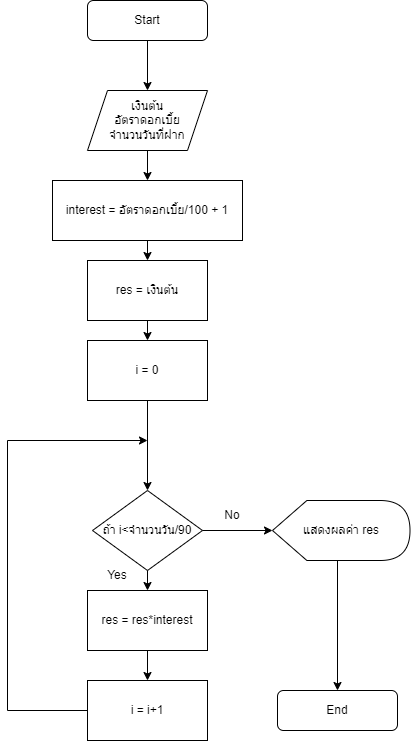

The diagram above was exported from draw.io. Its source (the exported page's mxGraphModel, read from the mxfile embedded in the PNG):
<mxGraphModel dx="1038" dy="539" grid="1" gridSize="10" guides="1" tooltips="1" connect="1" arrows="1" fold="1" page="1" pageScale="1" pageWidth="827" pageHeight="1169" math="0" shadow="0">
  <root>
    <mxCell id="WIyWlLk6GJQsqaUBKTNV-0" />
    <mxCell id="WIyWlLk6GJQsqaUBKTNV-1" parent="WIyWlLk6GJQsqaUBKTNV-0" />
    <mxCell id="WIyWlLk6GJQsqaUBKTNV-3" value="Start" style="rounded=1;whiteSpace=wrap;html=1;fontSize=12;glass=0;strokeWidth=1;shadow=0;" parent="WIyWlLk6GJQsqaUBKTNV-1" vertex="1">
      <mxGeometry x="160" y="80" width="120" height="40" as="geometry" />
    </mxCell>
    <mxCell id="WIyWlLk6GJQsqaUBKTNV-11" value="End" style="rounded=1;whiteSpace=wrap;html=1;fontSize=12;glass=0;strokeWidth=1;shadow=0;" parent="WIyWlLk6GJQsqaUBKTNV-1" vertex="1">
      <mxGeometry x="350" y="770" width="120" height="40" as="geometry" />
    </mxCell>
    <mxCell id="68jp9wuaSn0v7rXyVNSh-0" value="เงินต้น&lt;br&gt;อัตราดอกเบี้ย&lt;br&gt;จำนวนวันที่ฝาก" style="shape=parallelogram;perimeter=parallelogramPerimeter;whiteSpace=wrap;html=1;fixedSize=1;" vertex="1" parent="WIyWlLk6GJQsqaUBKTNV-1">
      <mxGeometry x="160" y="170" width="120" height="60" as="geometry" />
    </mxCell>
    <mxCell id="68jp9wuaSn0v7rXyVNSh-1" value="interest = อัตราดอกเบี้ย/100 + 1" style="rounded=0;whiteSpace=wrap;html=1;" vertex="1" parent="WIyWlLk6GJQsqaUBKTNV-1">
      <mxGeometry x="125" y="260" width="190" height="60" as="geometry" />
    </mxCell>
    <mxCell id="68jp9wuaSn0v7rXyVNSh-2" value="res = เงินต้น" style="rounded=0;whiteSpace=wrap;html=1;" vertex="1" parent="WIyWlLk6GJQsqaUBKTNV-1">
      <mxGeometry x="160" y="340" width="120" height="60" as="geometry" />
    </mxCell>
    <mxCell id="68jp9wuaSn0v7rXyVNSh-3" value="i = 0" style="rounded=0;whiteSpace=wrap;html=1;" vertex="1" parent="WIyWlLk6GJQsqaUBKTNV-1">
      <mxGeometry x="160" y="420" width="120" height="60" as="geometry" />
    </mxCell>
    <mxCell id="68jp9wuaSn0v7rXyVNSh-4" value="ถ้า i&amp;lt;จำนวนวัน/90" style="rhombus;whiteSpace=wrap;html=1;" vertex="1" parent="WIyWlLk6GJQsqaUBKTNV-1">
      <mxGeometry x="165" y="570" width="110" height="80" as="geometry" />
    </mxCell>
    <mxCell id="68jp9wuaSn0v7rXyVNSh-5" value="res = res*interest" style="rounded=0;whiteSpace=wrap;html=1;" vertex="1" parent="WIyWlLk6GJQsqaUBKTNV-1">
      <mxGeometry x="160" y="670" width="120" height="60" as="geometry" />
    </mxCell>
    <mxCell id="68jp9wuaSn0v7rXyVNSh-6" value="i = i+1" style="rounded=0;whiteSpace=wrap;html=1;" vertex="1" parent="WIyWlLk6GJQsqaUBKTNV-1">
      <mxGeometry x="160" y="760" width="120" height="60" as="geometry" />
    </mxCell>
    <mxCell id="68jp9wuaSn0v7rXyVNSh-7" value="" style="endArrow=classic;html=1;rounded=0;exitX=0.5;exitY=1;exitDx=0;exitDy=0;entryX=0.5;entryY=0;entryDx=0;entryDy=0;" edge="1" parent="WIyWlLk6GJQsqaUBKTNV-1" source="68jp9wuaSn0v7rXyVNSh-0" target="68jp9wuaSn0v7rXyVNSh-1">
      <mxGeometry width="50" height="50" relative="1" as="geometry">
        <mxPoint x="340" y="350" as="sourcePoint" />
        <mxPoint x="390" y="300" as="targetPoint" />
      </mxGeometry>
    </mxCell>
    <mxCell id="68jp9wuaSn0v7rXyVNSh-8" value="" style="endArrow=classic;html=1;rounded=0;exitX=0.5;exitY=1;exitDx=0;exitDy=0;entryX=0.5;entryY=0;entryDx=0;entryDy=0;" edge="1" parent="WIyWlLk6GJQsqaUBKTNV-1" source="68jp9wuaSn0v7rXyVNSh-1" target="68jp9wuaSn0v7rXyVNSh-2">
      <mxGeometry width="50" height="50" relative="1" as="geometry">
        <mxPoint x="340" y="350" as="sourcePoint" />
        <mxPoint x="390" y="300" as="targetPoint" />
      </mxGeometry>
    </mxCell>
    <mxCell id="68jp9wuaSn0v7rXyVNSh-10" value="" style="endArrow=classic;html=1;rounded=0;exitX=0.5;exitY=1;exitDx=0;exitDy=0;entryX=0.5;entryY=0;entryDx=0;entryDy=0;" edge="1" parent="WIyWlLk6GJQsqaUBKTNV-1" source="68jp9wuaSn0v7rXyVNSh-2" target="68jp9wuaSn0v7rXyVNSh-3">
      <mxGeometry width="50" height="50" relative="1" as="geometry">
        <mxPoint x="340" y="350" as="sourcePoint" />
        <mxPoint x="390" y="300" as="targetPoint" />
      </mxGeometry>
    </mxCell>
    <mxCell id="68jp9wuaSn0v7rXyVNSh-11" value="" style="endArrow=classic;html=1;rounded=0;exitX=0.5;exitY=1;exitDx=0;exitDy=0;entryX=0.5;entryY=0;entryDx=0;entryDy=0;" edge="1" parent="WIyWlLk6GJQsqaUBKTNV-1" source="68jp9wuaSn0v7rXyVNSh-3" target="68jp9wuaSn0v7rXyVNSh-4">
      <mxGeometry width="50" height="50" relative="1" as="geometry">
        <mxPoint x="340" y="470" as="sourcePoint" />
        <mxPoint x="390" y="420" as="targetPoint" />
      </mxGeometry>
    </mxCell>
    <mxCell id="68jp9wuaSn0v7rXyVNSh-12" value="" style="endArrow=classic;html=1;rounded=0;exitX=0.5;exitY=1;exitDx=0;exitDy=0;entryX=0.5;entryY=0;entryDx=0;entryDy=0;" edge="1" parent="WIyWlLk6GJQsqaUBKTNV-1" source="68jp9wuaSn0v7rXyVNSh-4" target="68jp9wuaSn0v7rXyVNSh-5">
      <mxGeometry width="50" height="50" relative="1" as="geometry">
        <mxPoint x="340" y="700" as="sourcePoint" />
        <mxPoint x="390" y="650" as="targetPoint" />
      </mxGeometry>
    </mxCell>
    <mxCell id="68jp9wuaSn0v7rXyVNSh-13" value="" style="endArrow=classic;html=1;rounded=0;exitX=0.5;exitY=1;exitDx=0;exitDy=0;entryX=0.5;entryY=0;entryDx=0;entryDy=0;" edge="1" parent="WIyWlLk6GJQsqaUBKTNV-1" source="68jp9wuaSn0v7rXyVNSh-5" target="68jp9wuaSn0v7rXyVNSh-6">
      <mxGeometry width="50" height="50" relative="1" as="geometry">
        <mxPoint x="340" y="700" as="sourcePoint" />
        <mxPoint x="390" y="650" as="targetPoint" />
      </mxGeometry>
    </mxCell>
    <mxCell id="68jp9wuaSn0v7rXyVNSh-15" value="" style="endArrow=classic;html=1;rounded=0;exitX=0;exitY=0.5;exitDx=0;exitDy=0;" edge="1" parent="WIyWlLk6GJQsqaUBKTNV-1" source="68jp9wuaSn0v7rXyVNSh-6">
      <mxGeometry width="50" height="50" relative="1" as="geometry">
        <mxPoint x="340" y="670" as="sourcePoint" />
        <mxPoint x="220" y="520" as="targetPoint" />
        <Array as="points">
          <mxPoint x="80" y="790" />
          <mxPoint x="80" y="520" />
        </Array>
      </mxGeometry>
    </mxCell>
    <mxCell id="68jp9wuaSn0v7rXyVNSh-16" value="" style="endArrow=classic;html=1;rounded=0;exitX=1;exitY=0.5;exitDx=0;exitDy=0;entryX=0;entryY=0.5;entryDx=0;entryDy=0;entryPerimeter=0;" edge="1" parent="WIyWlLk6GJQsqaUBKTNV-1" source="68jp9wuaSn0v7rXyVNSh-4" target="68jp9wuaSn0v7rXyVNSh-17">
      <mxGeometry width="50" height="50" relative="1" as="geometry">
        <mxPoint x="340" y="670" as="sourcePoint" />
        <mxPoint x="340" y="610" as="targetPoint" />
      </mxGeometry>
    </mxCell>
    <mxCell id="68jp9wuaSn0v7rXyVNSh-17" value="แสดงผลค่า res" style="shape=display;whiteSpace=wrap;html=1;" vertex="1" parent="WIyWlLk6GJQsqaUBKTNV-1">
      <mxGeometry x="345" y="580" width="137.5" height="60" as="geometry" />
    </mxCell>
    <mxCell id="68jp9wuaSn0v7rXyVNSh-21" value="" style="endArrow=classic;html=1;rounded=0;entryX=0.5;entryY=0;entryDx=0;entryDy=0;" edge="1" parent="WIyWlLk6GJQsqaUBKTNV-1" target="WIyWlLk6GJQsqaUBKTNV-11">
      <mxGeometry width="50" height="50" relative="1" as="geometry">
        <mxPoint x="410" y="640" as="sourcePoint" />
        <mxPoint x="390" y="620" as="targetPoint" />
      </mxGeometry>
    </mxCell>
    <mxCell id="68jp9wuaSn0v7rXyVNSh-22" value="Yes" style="text;html=1;strokeColor=none;fillColor=none;align=center;verticalAlign=middle;whiteSpace=wrap;rounded=0;" vertex="1" parent="WIyWlLk6GJQsqaUBKTNV-1">
      <mxGeometry x="160" y="640" width="60" height="30" as="geometry" />
    </mxCell>
    <mxCell id="68jp9wuaSn0v7rXyVNSh-23" value="No" style="text;html=1;strokeColor=none;fillColor=none;align=center;verticalAlign=middle;whiteSpace=wrap;rounded=0;" vertex="1" parent="WIyWlLk6GJQsqaUBKTNV-1">
      <mxGeometry x="275" y="580" width="60" height="30" as="geometry" />
    </mxCell>
    <mxCell id="68jp9wuaSn0v7rXyVNSh-24" value="" style="endArrow=classic;html=1;rounded=0;exitX=0.5;exitY=1;exitDx=0;exitDy=0;" edge="1" parent="WIyWlLk6GJQsqaUBKTNV-1" source="WIyWlLk6GJQsqaUBKTNV-3" target="68jp9wuaSn0v7rXyVNSh-0">
      <mxGeometry width="50" height="50" relative="1" as="geometry">
        <mxPoint x="340" y="320" as="sourcePoint" />
        <mxPoint x="390" y="270" as="targetPoint" />
      </mxGeometry>
    </mxCell>
  </root>
</mxGraphModel>